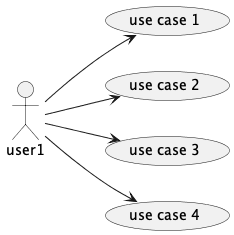

The diagram above was rendered by PlantUML. Its source (embedded in the PNG):
@startuml

left to right direction

actor user1

usecase "use case 1" as UC1
usecase "use case 2" as UC2
usecase "use case 3" as UC3
usecase "use case 4" as UC4

user1 --> (UC1)
user1 --> (UC2)
user1 --> (UC3)
user1 --> (UC4)

@enduml